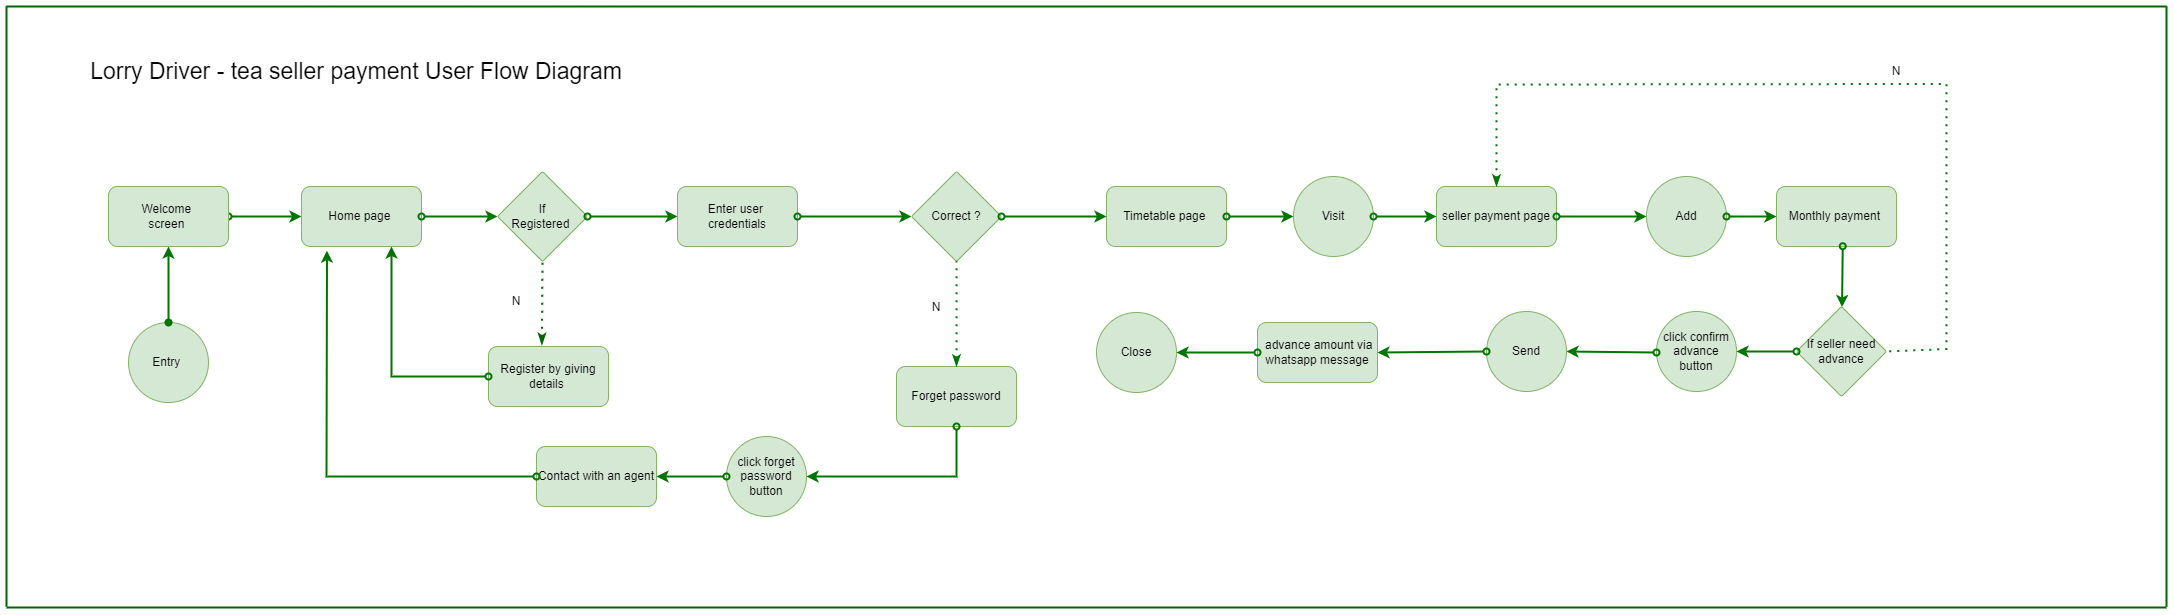

The diagram above was exported from draw.io. Its source (the exported page's mxGraphModel, read from the mxfile embedded in the PNG):
<mxGraphModel dx="1226" dy="2194" grid="1" gridSize="10" guides="1" tooltips="1" connect="1" arrows="1" fold="1" page="1" pageScale="1" pageWidth="850" pageHeight="1100" math="0" shadow="0">
  <root>
    <mxCell id="0" />
    <mxCell id="1" parent="0" />
    <mxCell id="w0g0PiA-GBs37H1Hg90T-1" value="Register by giving details&amp;nbsp;" style="rounded=1;whiteSpace=wrap;html=1;fillColor=#d5e8d4;strokeColor=#82b366;" vertex="1" parent="1">
      <mxGeometry x="1562" y="220" width="120" height="60" as="geometry" />
    </mxCell>
    <mxCell id="w0g0PiA-GBs37H1Hg90T-2" value="If&lt;br&gt;Registered&amp;nbsp;" style="rhombus;whiteSpace=wrap;html=1;fillColor=#d5e8d4;strokeColor=#82b366;rounded=1;arcSize=4;" vertex="1" parent="1">
      <mxGeometry x="1571" y="45" width="90" height="90" as="geometry" />
    </mxCell>
    <mxCell id="w0g0PiA-GBs37H1Hg90T-3" value="Entry&amp;nbsp;" style="ellipse;whiteSpace=wrap;html=1;aspect=fixed;fillColor=#d5e8d4;strokeColor=#82b366;" vertex="1" parent="1">
      <mxGeometry x="1202" y="196" width="80" height="80" as="geometry" />
    </mxCell>
    <mxCell id="w0g0PiA-GBs37H1Hg90T-4" value="" style="endArrow=classic;html=1;rounded=0;startArrow=oval;startFill=0;fillColor=#d5e8d4;strokeColor=#007500;endSize=6;strokeWidth=2;entryX=0;entryY=0.5;entryDx=0;entryDy=0;exitX=1;exitY=0.5;exitDx=0;exitDy=0;" edge="1" parent="1" source="w0g0PiA-GBs37H1Hg90T-10" target="w0g0PiA-GBs37H1Hg90T-5">
      <mxGeometry width="50" height="50" relative="1" as="geometry">
        <mxPoint x="1306" y="89.57000000000016" as="sourcePoint" />
        <mxPoint x="1356" y="90.07" as="targetPoint" />
      </mxGeometry>
    </mxCell>
    <mxCell id="w0g0PiA-GBs37H1Hg90T-5" value="Home page&amp;nbsp;" style="rounded=1;whiteSpace=wrap;html=1;fillColor=#d5e8d4;strokeColor=#82b366;" vertex="1" parent="1">
      <mxGeometry x="1375" y="60" width="120" height="60" as="geometry" />
    </mxCell>
    <mxCell id="w0g0PiA-GBs37H1Hg90T-6" value="" style="endArrow=classic;html=1;rounded=0;startArrow=oval;startFill=0;fillColor=#d5e8d4;strokeColor=#007500;endSize=6;strokeWidth=2;exitX=1;exitY=0.5;exitDx=0;exitDy=0;entryX=0;entryY=0.5;entryDx=0;entryDy=0;" edge="1" parent="1" source="w0g0PiA-GBs37H1Hg90T-5" target="w0g0PiA-GBs37H1Hg90T-2">
      <mxGeometry width="50" height="50" relative="1" as="geometry">
        <mxPoint x="1504" y="90" as="sourcePoint" />
        <mxPoint x="1550" y="90" as="targetPoint" />
      </mxGeometry>
    </mxCell>
    <mxCell id="w0g0PiA-GBs37H1Hg90T-7" value="Enter user&amp;nbsp;&lt;br&gt;credentials" style="rounded=1;whiteSpace=wrap;html=1;fillColor=#d5e8d4;strokeColor=#82b366;" vertex="1" parent="1">
      <mxGeometry x="1751" y="60" width="120" height="60" as="geometry" />
    </mxCell>
    <mxCell id="w0g0PiA-GBs37H1Hg90T-8" value="" style="endArrow=classic;html=1;rounded=0;startArrow=oval;startFill=0;fillColor=#d5e8d4;strokeColor=#007500;endSize=6;strokeWidth=2;exitX=1;exitY=0.5;exitDx=0;exitDy=0;entryX=0;entryY=0.5;entryDx=0;entryDy=0;" edge="1" parent="1" source="w0g0PiA-GBs37H1Hg90T-2" target="w0g0PiA-GBs37H1Hg90T-7">
      <mxGeometry width="50" height="50" relative="1" as="geometry">
        <mxPoint x="1672" y="89.49" as="sourcePoint" />
        <mxPoint x="1700" y="90" as="targetPoint" />
      </mxGeometry>
    </mxCell>
    <mxCell id="w0g0PiA-GBs37H1Hg90T-9" value="" style="endArrow=none;dashed=1;html=1;dashPattern=1 3;strokeWidth=2;rounded=0;endSize=6;endFill=0;startArrow=classicThin;startFill=1;strokeColor=#006600;entryX=0.5;entryY=1;entryDx=0;entryDy=0;exitX=0.445;exitY=-0.027;exitDx=0;exitDy=0;exitPerimeter=0;" edge="1" parent="1" source="w0g0PiA-GBs37H1Hg90T-1" target="w0g0PiA-GBs37H1Hg90T-2">
      <mxGeometry width="50" height="50" relative="1" as="geometry">
        <mxPoint x="1606" y="210" as="sourcePoint" />
        <mxPoint x="1606" y="140" as="targetPoint" />
      </mxGeometry>
    </mxCell>
    <mxCell id="w0g0PiA-GBs37H1Hg90T-10" value="Welcome&amp;nbsp;&lt;br&gt;screen&amp;nbsp;" style="rounded=1;whiteSpace=wrap;html=1;fillColor=#d5e8d4;strokeColor=#82b366;" vertex="1" parent="1">
      <mxGeometry x="1182" y="60" width="120" height="60" as="geometry" />
    </mxCell>
    <mxCell id="w0g0PiA-GBs37H1Hg90T-11" value="" style="endArrow=classic;html=1;rounded=0;startArrow=oval;startFill=1;fillColor=#d5e8d4;strokeColor=#007500;endSize=6;strokeWidth=2;exitX=0.5;exitY=0;exitDx=0;exitDy=0;entryX=0.5;entryY=1;entryDx=0;entryDy=0;" edge="1" parent="1" source="w0g0PiA-GBs37H1Hg90T-3" target="w0g0PiA-GBs37H1Hg90T-10">
      <mxGeometry width="50" height="50" relative="1" as="geometry">
        <mxPoint x="1241.8100000000004" y="180" as="sourcePoint" />
        <mxPoint x="1240" y="140" as="targetPoint" />
      </mxGeometry>
    </mxCell>
    <mxCell id="w0g0PiA-GBs37H1Hg90T-12" value="Timetable page&amp;nbsp;" style="rounded=1;whiteSpace=wrap;html=1;fillColor=#d5e8d4;strokeColor=#82b366;" vertex="1" parent="1">
      <mxGeometry x="2180" y="60" width="120" height="60" as="geometry" />
    </mxCell>
    <mxCell id="w0g0PiA-GBs37H1Hg90T-13" value="" style="endArrow=none;html=1;rounded=0;endSize=6;strokeColor=#006600;strokeWidth=2;" edge="1" parent="1">
      <mxGeometry width="50" height="50" relative="1" as="geometry">
        <mxPoint x="3240" y="-120" as="sourcePoint" />
        <mxPoint x="3240" y="480" as="targetPoint" />
      </mxGeometry>
    </mxCell>
    <mxCell id="w0g0PiA-GBs37H1Hg90T-14" value="" style="endArrow=classic;html=1;rounded=0;startArrow=oval;startFill=0;fillColor=#d5e8d4;strokeColor=#007500;endSize=6;strokeWidth=2;exitX=1;exitY=0.5;exitDx=0;exitDy=0;entryX=0;entryY=0.5;entryDx=0;entryDy=0;" edge="1" parent="1" source="w0g0PiA-GBs37H1Hg90T-7" target="w0g0PiA-GBs37H1Hg90T-15">
      <mxGeometry width="50" height="50" relative="1" as="geometry">
        <mxPoint x="1846" y="90" as="sourcePoint" />
        <mxPoint x="1890" y="90" as="targetPoint" />
      </mxGeometry>
    </mxCell>
    <mxCell id="w0g0PiA-GBs37H1Hg90T-15" value="Correct ?" style="rhombus;whiteSpace=wrap;html=1;fillColor=#d5e8d4;strokeColor=#82b366;rounded=1;arcSize=4;" vertex="1" parent="1">
      <mxGeometry x="1985" y="45" width="90" height="90" as="geometry" />
    </mxCell>
    <mxCell id="w0g0PiA-GBs37H1Hg90T-17" value="" style="endArrow=classic;html=1;rounded=0;startArrow=oval;startFill=0;fillColor=#d5e8d4;strokeColor=#007500;endSize=6;strokeWidth=2;entryX=0;entryY=0.5;entryDx=0;entryDy=0;" edge="1" parent="1" source="w0g0PiA-GBs37H1Hg90T-15" target="w0g0PiA-GBs37H1Hg90T-12">
      <mxGeometry width="50" height="50" relative="1" as="geometry">
        <mxPoint x="2025" y="89.57" as="sourcePoint" />
        <mxPoint x="2080" y="90" as="targetPoint" />
      </mxGeometry>
    </mxCell>
    <mxCell id="w0g0PiA-GBs37H1Hg90T-18" value="" style="endArrow=none;html=1;rounded=0;endSize=6;strokeColor=#006600;strokeWidth=2;" edge="1" parent="1">
      <mxGeometry width="50" height="50" relative="1" as="geometry">
        <mxPoint x="1080" y="-120" as="sourcePoint" />
        <mxPoint x="3240" y="-120" as="targetPoint" />
        <Array as="points" />
      </mxGeometry>
    </mxCell>
    <mxCell id="w0g0PiA-GBs37H1Hg90T-19" value="" style="endArrow=none;html=1;rounded=0;endSize=6;strokeColor=#006600;strokeWidth=2;" edge="1" parent="1">
      <mxGeometry width="50" height="50" relative="1" as="geometry">
        <mxPoint x="1080" y="-120" as="sourcePoint" />
        <mxPoint x="1080" y="480" as="targetPoint" />
      </mxGeometry>
    </mxCell>
    <mxCell id="w0g0PiA-GBs37H1Hg90T-20" value="" style="endArrow=none;html=1;rounded=0;endSize=6;strokeColor=#006600;strokeWidth=2;" edge="1" parent="1">
      <mxGeometry width="50" height="50" relative="1" as="geometry">
        <mxPoint x="1080" y="481" as="sourcePoint" />
        <mxPoint x="3240" y="481" as="targetPoint" />
        <Array as="points" />
      </mxGeometry>
    </mxCell>
    <mxCell id="w0g0PiA-GBs37H1Hg90T-21" value="Lorry Driver - tea seller payment User Flow Diagram" style="text;html=1;strokeColor=none;fillColor=none;align=center;verticalAlign=middle;whiteSpace=wrap;rounded=0;fontSize=23;" vertex="1" parent="1">
      <mxGeometry x="1150" y="-70" width="560" height="30" as="geometry" />
    </mxCell>
    <mxCell id="w0g0PiA-GBs37H1Hg90T-22" value="" style="endArrow=classic;html=1;rounded=0;startArrow=oval;startFill=0;fillColor=#d5e8d4;strokeColor=#007500;endSize=6;strokeWidth=2;exitX=0;exitY=0.5;exitDx=0;exitDy=0;entryX=0.75;entryY=1;entryDx=0;entryDy=0;" edge="1" parent="1" source="w0g0PiA-GBs37H1Hg90T-1" target="w0g0PiA-GBs37H1Hg90T-5">
      <mxGeometry width="50" height="50" relative="1" as="geometry">
        <mxPoint x="1530" y="250" as="sourcePoint" />
        <mxPoint x="1426" y="130" as="targetPoint" />
        <Array as="points">
          <mxPoint x="1465" y="250" />
        </Array>
      </mxGeometry>
    </mxCell>
    <mxCell id="w0g0PiA-GBs37H1Hg90T-23" value="Forget password" style="rounded=1;whiteSpace=wrap;html=1;fillColor=#d5e8d4;strokeColor=#82b366;" vertex="1" parent="1">
      <mxGeometry x="1970" y="240" width="120" height="60" as="geometry" />
    </mxCell>
    <mxCell id="w0g0PiA-GBs37H1Hg90T-24" value="Contact with an agent" style="rounded=1;whiteSpace=wrap;html=1;fillColor=#d5e8d4;strokeColor=#82b366;" vertex="1" parent="1">
      <mxGeometry x="1610" y="320" width="120" height="60" as="geometry" />
    </mxCell>
    <mxCell id="w0g0PiA-GBs37H1Hg90T-25" value="click forget password button" style="ellipse;whiteSpace=wrap;html=1;aspect=fixed;fillColor=#d5e8d4;strokeColor=#82b366;" vertex="1" parent="1">
      <mxGeometry x="1800" y="310" width="80" height="80" as="geometry" />
    </mxCell>
    <mxCell id="w0g0PiA-GBs37H1Hg90T-26" value="" style="endArrow=classic;html=1;rounded=0;startArrow=oval;startFill=0;fillColor=#d5e8d4;strokeColor=#007500;endSize=6;strokeWidth=2;exitX=0.5;exitY=1;exitDx=0;exitDy=0;entryX=1;entryY=0.5;entryDx=0;entryDy=0;" edge="1" parent="1" source="w0g0PiA-GBs37H1Hg90T-23" target="w0g0PiA-GBs37H1Hg90T-25">
      <mxGeometry width="50" height="50" relative="1" as="geometry">
        <mxPoint x="2330" y="434" as="sourcePoint" />
        <mxPoint x="2330" y="360.9999999999998" as="targetPoint" />
        <Array as="points">
          <mxPoint x="2030" y="350" />
        </Array>
      </mxGeometry>
    </mxCell>
    <mxCell id="w0g0PiA-GBs37H1Hg90T-27" value="" style="endArrow=classic;html=1;rounded=0;startArrow=oval;startFill=0;fillColor=#d5e8d4;strokeColor=#007500;endSize=6;strokeWidth=2;exitX=0;exitY=0.5;exitDx=0;exitDy=0;entryX=1;entryY=0.5;entryDx=0;entryDy=0;" edge="1" parent="1" source="w0g0PiA-GBs37H1Hg90T-25" target="w0g0PiA-GBs37H1Hg90T-24">
      <mxGeometry width="50" height="50" relative="1" as="geometry">
        <mxPoint x="1980" y="230" as="sourcePoint" />
        <mxPoint x="1980" y="315" as="targetPoint" />
        <Array as="points" />
      </mxGeometry>
    </mxCell>
    <mxCell id="w0g0PiA-GBs37H1Hg90T-28" value="" style="endArrow=none;dashed=1;html=1;dashPattern=1 3;strokeWidth=2;rounded=0;endSize=6;endFill=0;startArrow=classicThin;startFill=1;strokeColor=#007500;entryX=0.5;entryY=1;entryDx=0;entryDy=0;fillColor=#f8cecc;exitX=0.5;exitY=0;exitDx=0;exitDy=0;" edge="1" parent="1" source="w0g0PiA-GBs37H1Hg90T-23" target="w0g0PiA-GBs37H1Hg90T-15">
      <mxGeometry width="50" height="50" relative="1" as="geometry">
        <mxPoint x="2160" y="260" as="sourcePoint" />
        <mxPoint x="1616" y="150" as="targetPoint" />
      </mxGeometry>
    </mxCell>
    <mxCell id="w0g0PiA-GBs37H1Hg90T-29" value="" style="endArrow=classic;html=1;rounded=0;startArrow=oval;startFill=0;fillColor=#f8cecc;strokeColor=#007500;endSize=6;strokeWidth=2;exitX=0;exitY=0.5;exitDx=0;exitDy=0;entryX=0.212;entryY=1.069;entryDx=0;entryDy=0;entryPerimeter=0;" edge="1" parent="1" source="w0g0PiA-GBs37H1Hg90T-24" target="w0g0PiA-GBs37H1Hg90T-5">
      <mxGeometry width="50" height="50" relative="1" as="geometry">
        <mxPoint x="1402.48" y="340.1199999999999" as="sourcePoint" />
        <mxPoint x="1439.99999999999" y="506" as="targetPoint" />
        <Array as="points">
          <mxPoint x="1400" y="350" />
        </Array>
      </mxGeometry>
    </mxCell>
    <mxCell id="w0g0PiA-GBs37H1Hg90T-30" value="N" style="text;html=1;strokeColor=none;fillColor=none;align=center;verticalAlign=middle;whiteSpace=wrap;rounded=0;" vertex="1" parent="1">
      <mxGeometry x="1560" y="160" width="60" height="30" as="geometry" />
    </mxCell>
    <mxCell id="w0g0PiA-GBs37H1Hg90T-31" value="N" style="text;html=1;strokeColor=none;fillColor=none;align=center;verticalAlign=middle;whiteSpace=wrap;rounded=0;" vertex="1" parent="1">
      <mxGeometry x="1980" y="166" width="60" height="30" as="geometry" />
    </mxCell>
    <mxCell id="w0g0PiA-GBs37H1Hg90T-32" value="Visit" style="ellipse;whiteSpace=wrap;html=1;aspect=fixed;fillColor=#d5e8d4;strokeColor=#82b366;" vertex="1" parent="1">
      <mxGeometry x="2367" y="50" width="80" height="80" as="geometry" />
    </mxCell>
    <mxCell id="w0g0PiA-GBs37H1Hg90T-33" value="" style="endArrow=classic;html=1;rounded=0;startArrow=oval;startFill=0;fillColor=#d5e8d4;strokeColor=#007500;endSize=6;strokeWidth=2;entryX=0;entryY=0.5;entryDx=0;entryDy=0;exitX=1;exitY=0.5;exitDx=0;exitDy=0;" edge="1" parent="1" source="w0g0PiA-GBs37H1Hg90T-12" target="w0g0PiA-GBs37H1Hg90T-32">
      <mxGeometry width="50" height="50" relative="1" as="geometry">
        <mxPoint x="2085" y="99.99999999999977" as="sourcePoint" />
        <mxPoint x="2190" y="99.99999999999977" as="targetPoint" />
      </mxGeometry>
    </mxCell>
    <mxCell id="w0g0PiA-GBs37H1Hg90T-34" value="seller payment page" style="rounded=1;whiteSpace=wrap;html=1;fillColor=#d5e8d4;strokeColor=#82b366;" vertex="1" parent="1">
      <mxGeometry x="2510" y="60" width="120" height="60" as="geometry" />
    </mxCell>
    <mxCell id="w0g0PiA-GBs37H1Hg90T-35" value="" style="endArrow=classic;html=1;rounded=0;startArrow=oval;startFill=0;fillColor=#d5e8d4;strokeColor=#007500;endSize=6;strokeWidth=2;entryX=0;entryY=0.5;entryDx=0;entryDy=0;exitX=1;exitY=0.5;exitDx=0;exitDy=0;" edge="1" parent="1" source="w0g0PiA-GBs37H1Hg90T-32" target="w0g0PiA-GBs37H1Hg90T-34">
      <mxGeometry width="50" height="50" relative="1" as="geometry">
        <mxPoint x="2310" y="100" as="sourcePoint" />
        <mxPoint x="2376.999999999989" y="100" as="targetPoint" />
      </mxGeometry>
    </mxCell>
    <mxCell id="w0g0PiA-GBs37H1Hg90T-36" value="click confirm advance button" style="ellipse;whiteSpace=wrap;html=1;aspect=fixed;fillColor=#d5e8d4;strokeColor=#82b366;" vertex="1" parent="1">
      <mxGeometry x="2730" y="185" width="80" height="80" as="geometry" />
    </mxCell>
    <mxCell id="w0g0PiA-GBs37H1Hg90T-37" value="If seller need advance" style="rhombus;whiteSpace=wrap;html=1;fillColor=#d5e8d4;strokeColor=#82b366;rounded=1;arcSize=4;" vertex="1" parent="1">
      <mxGeometry x="2870" y="180" width="90" height="90" as="geometry" />
    </mxCell>
    <mxCell id="w0g0PiA-GBs37H1Hg90T-38" value="" style="endArrow=classic;html=1;rounded=0;startArrow=oval;startFill=0;fillColor=#d5e8d4;strokeColor=#007500;endSize=6;strokeWidth=2;exitX=1;exitY=0.5;exitDx=0;exitDy=0;entryX=0;entryY=0.5;entryDx=0;entryDy=0;" edge="1" parent="1" source="w0g0PiA-GBs37H1Hg90T-34" target="w0g0PiA-GBs37H1Hg90T-43">
      <mxGeometry width="50" height="50" relative="1" as="geometry">
        <mxPoint x="2457" y="100" as="sourcePoint" />
        <mxPoint x="2710" y="90" as="targetPoint" />
      </mxGeometry>
    </mxCell>
    <mxCell id="w0g0PiA-GBs37H1Hg90T-39" value="" style="endArrow=classic;html=1;rounded=0;startArrow=oval;startFill=0;fillColor=#d5e8d4;strokeColor=#007500;endSize=6;strokeWidth=2;exitX=0;exitY=0.5;exitDx=0;exitDy=0;entryX=1;entryY=0.5;entryDx=0;entryDy=0;" edge="1" parent="1" source="w0g0PiA-GBs37H1Hg90T-37" target="w0g0PiA-GBs37H1Hg90T-36">
      <mxGeometry width="50" height="50" relative="1" as="geometry">
        <mxPoint x="2870" y="119.2" as="sourcePoint" />
        <mxPoint x="2765" y="190" as="targetPoint" />
      </mxGeometry>
    </mxCell>
    <mxCell id="w0g0PiA-GBs37H1Hg90T-40" value="&amp;nbsp;advance amount via whatsapp message" style="rounded=1;whiteSpace=wrap;html=1;fillColor=#d5e8d4;strokeColor=#82b366;" vertex="1" parent="1">
      <mxGeometry x="2331" y="196" width="120" height="60" as="geometry" />
    </mxCell>
    <mxCell id="w0g0PiA-GBs37H1Hg90T-41" value="" style="endArrow=classic;html=1;rounded=0;startArrow=oval;startFill=0;fillColor=#d5e8d4;strokeColor=#007500;endSize=6;strokeWidth=2;entryX=1;entryY=0.5;entryDx=0;entryDy=0;" edge="1" parent="1" target="ixoqpXfbQ1w3EGbOzl-C-2">
      <mxGeometry width="50" height="50" relative="1" as="geometry">
        <mxPoint x="2730" y="226" as="sourcePoint" />
        <mxPoint x="2650" y="226" as="targetPoint" />
      </mxGeometry>
    </mxCell>
    <mxCell id="w0g0PiA-GBs37H1Hg90T-42" value="N" style="text;html=1;strokeColor=none;fillColor=none;align=center;verticalAlign=middle;whiteSpace=wrap;rounded=0;" vertex="1" parent="1">
      <mxGeometry x="2940" y="-70" width="60" height="30" as="geometry" />
    </mxCell>
    <mxCell id="w0g0PiA-GBs37H1Hg90T-43" value="Add" style="ellipse;whiteSpace=wrap;html=1;aspect=fixed;fillColor=#d5e8d4;strokeColor=#82b366;" vertex="1" parent="1">
      <mxGeometry x="2720" y="50" width="80" height="80" as="geometry" />
    </mxCell>
    <mxCell id="w0g0PiA-GBs37H1Hg90T-44" value="Monthly payment&amp;nbsp;" style="rounded=1;whiteSpace=wrap;html=1;fillColor=#d5e8d4;strokeColor=#82b366;" vertex="1" parent="1">
      <mxGeometry x="2850" y="60" width="120" height="60" as="geometry" />
    </mxCell>
    <mxCell id="w0g0PiA-GBs37H1Hg90T-45" value="Close" style="ellipse;whiteSpace=wrap;html=1;aspect=fixed;fillColor=#d5e8d4;strokeColor=#82b366;" vertex="1" parent="1">
      <mxGeometry x="2170" y="186" width="80" height="80" as="geometry" />
    </mxCell>
    <mxCell id="w0g0PiA-GBs37H1Hg90T-46" value="" style="endArrow=classic;html=1;rounded=0;startArrow=oval;startFill=0;fillColor=#d5e8d4;strokeColor=#007500;endSize=6;strokeWidth=2;entryX=1;entryY=0.5;entryDx=0;entryDy=0;exitX=0;exitY=0.5;exitDx=0;exitDy=0;" edge="1" parent="1" source="w0g0PiA-GBs37H1Hg90T-40" target="w0g0PiA-GBs37H1Hg90T-45">
      <mxGeometry width="50" height="50" relative="1" as="geometry">
        <mxPoint x="2220" y="224" as="sourcePoint" />
        <mxPoint x="2300" y="14" as="targetPoint" />
        <Array as="points" />
      </mxGeometry>
    </mxCell>
    <mxCell id="w0g0PiA-GBs37H1Hg90T-47" value="" style="endArrow=classic;html=1;rounded=0;startArrow=oval;startFill=0;fillColor=#d5e8d4;strokeColor=#007500;endSize=6;strokeWidth=2;exitX=0.552;exitY=0.995;exitDx=0;exitDy=0;exitPerimeter=0;" edge="1" parent="1" source="w0g0PiA-GBs37H1Hg90T-44" target="w0g0PiA-GBs37H1Hg90T-37">
      <mxGeometry width="50" height="50" relative="1" as="geometry">
        <mxPoint x="2880" y="235" as="sourcePoint" />
        <mxPoint x="2820" y="235" as="targetPoint" />
      </mxGeometry>
    </mxCell>
    <mxCell id="w0g0PiA-GBs37H1Hg90T-48" value="" style="endArrow=classic;html=1;rounded=0;startArrow=oval;startFill=0;fillColor=#d5e8d4;strokeColor=#007500;endSize=6;strokeWidth=2;exitX=1;exitY=0.5;exitDx=0;exitDy=0;entryX=0;entryY=0.5;entryDx=0;entryDy=0;" edge="1" parent="1" source="w0g0PiA-GBs37H1Hg90T-43" target="w0g0PiA-GBs37H1Hg90T-44">
      <mxGeometry width="50" height="50" relative="1" as="geometry">
        <mxPoint x="2890" y="245" as="sourcePoint" />
        <mxPoint x="2830" y="245" as="targetPoint" />
      </mxGeometry>
    </mxCell>
    <mxCell id="ixoqpXfbQ1w3EGbOzl-C-1" value="" style="endArrow=none;dashed=1;html=1;dashPattern=1 3;strokeWidth=2;rounded=0;endSize=6;endFill=0;startArrow=classicThin;startFill=1;strokeColor=#007500;entryX=1;entryY=0.5;entryDx=0;entryDy=0;fillColor=#f8cecc;exitX=0.5;exitY=0;exitDx=0;exitDy=0;" edge="1" parent="1" source="w0g0PiA-GBs37H1Hg90T-34" target="w0g0PiA-GBs37H1Hg90T-37">
      <mxGeometry width="50" height="50" relative="1" as="geometry">
        <mxPoint x="2590" y="57.5" as="sourcePoint" />
        <mxPoint x="2980" y="222.5" as="targetPoint" />
        <Array as="points">
          <mxPoint x="2570" y="-42" />
          <mxPoint x="3020" y="-42.5" />
          <mxPoint x="3020" y="222.5" />
        </Array>
      </mxGeometry>
    </mxCell>
    <mxCell id="ixoqpXfbQ1w3EGbOzl-C-2" value="Send" style="ellipse;whiteSpace=wrap;html=1;aspect=fixed;fillColor=#d5e8d4;strokeColor=#82b366;" vertex="1" parent="1">
      <mxGeometry x="2560" y="185" width="80" height="80" as="geometry" />
    </mxCell>
    <mxCell id="ixoqpXfbQ1w3EGbOzl-C-4" value="" style="endArrow=classic;html=1;rounded=0;startArrow=oval;startFill=0;fillColor=#d5e8d4;strokeColor=#007500;endSize=6;strokeWidth=2;entryX=1;entryY=0.5;entryDx=0;entryDy=0;exitX=0;exitY=0.5;exitDx=0;exitDy=0;" edge="1" parent="1" source="ixoqpXfbQ1w3EGbOzl-C-2" target="w0g0PiA-GBs37H1Hg90T-40">
      <mxGeometry width="50" height="50" relative="1" as="geometry">
        <mxPoint x="2740" y="236" as="sourcePoint" />
        <mxPoint x="2650.000000000013" y="235" as="targetPoint" />
      </mxGeometry>
    </mxCell>
  </root>
</mxGraphModel>